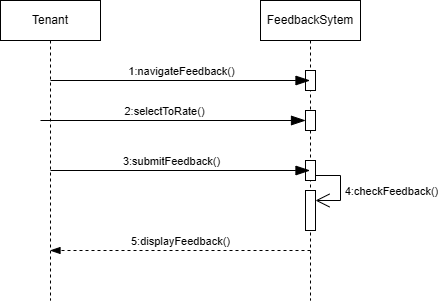

The diagram above was exported from draw.io. Its source (the exported page's mxGraphModel, read from the mxfile embedded in the PNG):
<mxGraphModel dx="512" dy="614" grid="1" gridSize="10" guides="1" tooltips="1" connect="1" arrows="1" fold="1" page="1" pageScale="1" pageWidth="850" pageHeight="1100" math="0" shadow="0">
  <root>
    <mxCell id="0" />
    <mxCell id="1" parent="0" />
    <mxCell id="nA37t18HiDvKCTwcGrS9-2" value="FeedbackSytem" style="shape=umlLifeline;perimeter=lifelinePerimeter;whiteSpace=wrap;html=1;container=1;dropTarget=0;collapsible=0;recursiveResize=0;outlineConnect=0;portConstraint=eastwest;newEdgeStyle={&quot;curved&quot;:0,&quot;rounded&quot;:0};" parent="1" vertex="1">
      <mxGeometry x="300" y="40" width="100" height="300" as="geometry" />
    </mxCell>
    <mxCell id="nA37t18HiDvKCTwcGrS9-13" value="" style="html=1;points=[[0,0,0,0,5],[0,1,0,0,-5],[1,0,0,0,5],[1,1,0,0,-5]];perimeter=orthogonalPerimeter;outlineConnect=0;targetShapes=umlLifeline;portConstraint=eastwest;newEdgeStyle={&quot;curved&quot;:0,&quot;rounded&quot;:0};" parent="nA37t18HiDvKCTwcGrS9-2" vertex="1">
      <mxGeometry x="45" y="70" width="10" height="20" as="geometry" />
    </mxCell>
    <mxCell id="nA37t18HiDvKCTwcGrS9-15" value="" style="html=1;points=[[0,0,0,0,5],[0,1,0,0,-5],[1,0,0,0,5],[1,1,0,0,-5]];perimeter=orthogonalPerimeter;outlineConnect=0;targetShapes=umlLifeline;portConstraint=eastwest;newEdgeStyle={&quot;curved&quot;:0,&quot;rounded&quot;:0};" parent="nA37t18HiDvKCTwcGrS9-2" vertex="1">
      <mxGeometry x="45" y="110" width="10" height="20" as="geometry" />
    </mxCell>
    <mxCell id="nA37t18HiDvKCTwcGrS9-19" value="" style="html=1;points=[[0,0,0,0,5],[0,1,0,0,-5],[1,0,0,0,5],[1,1,0,0,-5]];perimeter=orthogonalPerimeter;outlineConnect=0;targetShapes=umlLifeline;portConstraint=eastwest;newEdgeStyle={&quot;curved&quot;:0,&quot;rounded&quot;:0};" parent="nA37t18HiDvKCTwcGrS9-2" vertex="1">
      <mxGeometry x="45" y="160" width="10" height="20" as="geometry" />
    </mxCell>
    <mxCell id="nA37t18HiDvKCTwcGrS9-21" value="" style="html=1;points=[[0,0,0,0,5],[0,1,0,0,-5],[1,0,0,0,5],[1,1,0,0,-5]];perimeter=orthogonalPerimeter;outlineConnect=0;targetShapes=umlLifeline;portConstraint=eastwest;newEdgeStyle={&quot;curved&quot;:0,&quot;rounded&quot;:0};" parent="nA37t18HiDvKCTwcGrS9-2" vertex="1">
      <mxGeometry x="45" y="190" width="10" height="40" as="geometry" />
    </mxCell>
    <mxCell id="nA37t18HiDvKCTwcGrS9-25" value="" style="endArrow=open;endFill=1;endSize=12;html=1;rounded=0;exitX=1;exitY=1;exitDx=0;exitDy=-5;exitPerimeter=0;" parent="nA37t18HiDvKCTwcGrS9-2" source="nA37t18HiDvKCTwcGrS9-19" target="nA37t18HiDvKCTwcGrS9-21" edge="1">
      <mxGeometry width="160" relative="1" as="geometry">
        <mxPoint x="-270" y="170" as="sourcePoint" />
        <mxPoint x="-110" y="170" as="targetPoint" />
        <Array as="points">
          <mxPoint x="80" y="175" />
          <mxPoint x="80" y="200" />
        </Array>
      </mxGeometry>
    </mxCell>
    <mxCell id="1H2RS-exN5GEP3SWVqR0-1" value="4:checkFeedback()" style="edgeLabel;html=1;align=center;verticalAlign=middle;resizable=0;points=[];" parent="nA37t18HiDvKCTwcGrS9-25" vertex="1" connectable="0">
      <mxGeometry x="0.0667" y="1" relative="1" as="geometry">
        <mxPoint x="49" as="offset" />
      </mxGeometry>
    </mxCell>
    <mxCell id="nA37t18HiDvKCTwcGrS9-3" value="Tenant" style="shape=umlLifeline;perimeter=lifelinePerimeter;whiteSpace=wrap;html=1;container=1;dropTarget=0;collapsible=0;recursiveResize=0;outlineConnect=0;portConstraint=eastwest;newEdgeStyle={&quot;curved&quot;:0,&quot;rounded&quot;:0};" parent="1" vertex="1">
      <mxGeometry x="40" y="40" width="100" height="300" as="geometry" />
    </mxCell>
    <mxCell id="nA37t18HiDvKCTwcGrS9-4" value="" style="endArrow=blockThin;endFill=1;endSize=12;html=1;rounded=0;" parent="1" target="nA37t18HiDvKCTwcGrS9-2" edge="1">
      <mxGeometry width="160" relative="1" as="geometry">
        <mxPoint x="90" y="120" as="sourcePoint" />
        <mxPoint x="250" y="120" as="targetPoint" />
      </mxGeometry>
    </mxCell>
    <mxCell id="nA37t18HiDvKCTwcGrS9-5" value="1:navigateFeedback()" style="edgeLabel;html=1;align=center;verticalAlign=middle;resizable=0;points=[];" parent="nA37t18HiDvKCTwcGrS9-4" vertex="1" connectable="0">
      <mxGeometry x="0.1823" y="4" relative="1" as="geometry">
        <mxPoint x="-23" y="-6" as="offset" />
      </mxGeometry>
    </mxCell>
    <mxCell id="nA37t18HiDvKCTwcGrS9-6" value="" style="endArrow=blockThin;endFill=1;endSize=12;html=1;rounded=0;" parent="1" target="nA37t18HiDvKCTwcGrS9-15" edge="1">
      <mxGeometry width="160" relative="1" as="geometry">
        <mxPoint x="80" y="160" as="sourcePoint" />
        <mxPoint x="339.5" y="160" as="targetPoint" />
      </mxGeometry>
    </mxCell>
    <mxCell id="nA37t18HiDvKCTwcGrS9-7" value="2:selectToRate()" style="edgeLabel;html=1;align=center;verticalAlign=middle;resizable=0;points=[];" parent="nA37t18HiDvKCTwcGrS9-6" vertex="1" connectable="0">
      <mxGeometry x="0.1283" y="1" relative="1" as="geometry">
        <mxPoint x="-26" y="-9" as="offset" />
      </mxGeometry>
    </mxCell>
    <mxCell id="nA37t18HiDvKCTwcGrS9-8" value="" style="endArrow=blockThin;endFill=1;endSize=12;html=1;rounded=0;" parent="1" target="nA37t18HiDvKCTwcGrS9-2" edge="1">
      <mxGeometry width="160" relative="1" as="geometry">
        <mxPoint x="90" y="210" as="sourcePoint" />
        <mxPoint x="250" y="210" as="targetPoint" />
      </mxGeometry>
    </mxCell>
    <mxCell id="nA37t18HiDvKCTwcGrS9-9" value="3:submitFeedback()" style="edgeLabel;html=1;align=center;verticalAlign=middle;resizable=0;points=[];" parent="nA37t18HiDvKCTwcGrS9-8" vertex="1" connectable="0">
      <mxGeometry x="-0.3341" y="1" relative="1" as="geometry">
        <mxPoint x="34" y="-9" as="offset" />
      </mxGeometry>
    </mxCell>
    <mxCell id="nA37t18HiDvKCTwcGrS9-12" value="5:displayFeedback()" style="html=1;verticalAlign=bottom;endArrow=blockThin;dashed=1;endSize=8;curved=0;rounded=0;endFill=1;" parent="1" target="nA37t18HiDvKCTwcGrS9-3" edge="1">
      <mxGeometry relative="1" as="geometry">
        <mxPoint x="350" y="290" as="sourcePoint" />
        <mxPoint x="270" y="290" as="targetPoint" />
      </mxGeometry>
    </mxCell>
  </root>
</mxGraphModel>